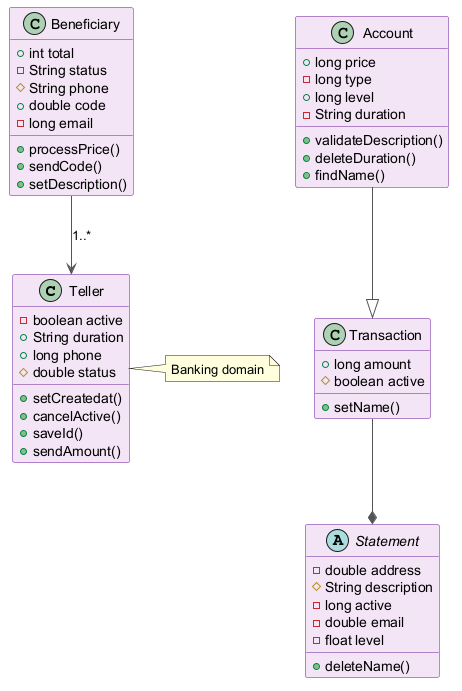

The diagram above was rendered by PlantUML. Its source (embedded in the PNG):
@startuml
skinparam backgroundColor #FFFFFF
skinparam classBackgroundColor #F3E5F5
skinparam classBorderColor #6A1B9A
skinparam ArrowColor #555555
class Teller {
  -boolean active
  +String duration
  +long phone
  #double status
  +setCreatedat()
  +cancelActive()
  +saveId()
  +sendAmount()
}
class Transaction {
  +long amount
  #boolean active
  +setName()
}
class Account {
  +long price
  -long type
  +long level
  -String duration
  +validateDescription()
  +deleteDuration()
  +findName()
}
abstract class Statement {
  -double address
  #String description
  -long active
  -double email
  -float level
  +deleteName()
}
class Beneficiary {
  +int total
  -String status
  #String phone
  +double code
  -long email
  +processPrice()
  +sendCode()
  +setDescription()
}
Transaction --* Statement
Beneficiary --> Teller : "1..*"
Account --|> Transaction
note right of Teller : Banking domain
@enduml